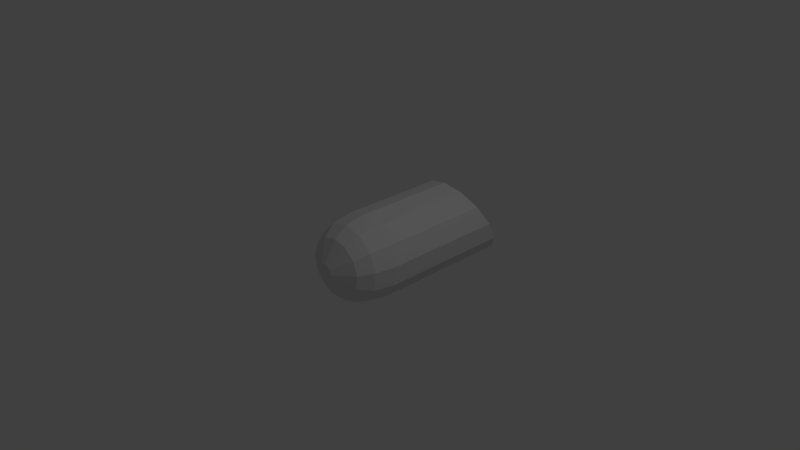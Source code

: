 # Source: salami_1.blend  (saved by Blender 2.78.0; exported with 4.5.12 LTS)
import bpy
from mathutils import Matrix  # noqa: F401  (used for matrix-valued properties, if any)

bpy.ops.wm.read_factory_settings(use_empty=True)
scene = bpy.context.scene
scene.name = 'Scene'

# ---- collections
col_collection_1 = bpy.data.collections.new('Collection 1'); scene.collection.children.link(col_collection_1)

# ---- world
world_world = bpy.data.worlds.new('World'); scene.world = world_world
world_world.color = (0.05088, 0.05088, 0.05088)
world_world.use_sun_shadow = False
world_world.sun_shadow_jitter_overblur = 0.0
world_world.cycles.sampling_method = 'MANUAL'

# ---- cameras
cam_camera = bpy.data.cameras.new('Camera')
cam_camera.clip_end = 100.0
cam_camera.lens = 35.0
cam_camera.sensor_width = 32.0
cam_camera.sensor_height = 18.0
cam_camera.ortho_scale = 7.314
cam_camera.dof.focus_distance = 0.0
cam_camera.dof.aperture_fstop = 128.0

# ---- lights
light_lamp = bpy.data.lights.new('Lamp', 'POINT')
light_lamp.transmission_factor = 0.0
light_lamp.cutoff_distance = 30.0
light_lamp.energy = 100.0
light_lamp.shadow_buffer_clip_start = 1.001
light_lamp.shadow_soft_size = 0.1
light_lamp.shadow_maximum_resolution = 0.006
light_lamp.use_absolute_resolution = True

# ---- meshes
me_circle = bpy.data.meshes.new('Circle')
me_circle.from_pydata([(8.253e-09, 1.0, 0.1094), (-0.4647, 0.8855, 0.1094), (-0.823, 0.5681, 0.1094), (-0.9927, 0.1205, 0.1094), (-0.935, -0.3546, 0.1094), (-0.6631, -0.7485, 0.1094), (-0.2393, -0.9709, 0.1094), (0.2393, -0.9709, 0.1094), (0.6631, -0.7485, 0.1094), (0.935, -0.3546, 0.1094), (0.9927, 0.1205, 0.1094), (0.823, 0.5681, 0.1094), (0.4647, 0.8855, 0.1094), (1.047e-07, 0.9111, 0.623), (-0.4234, 0.8067, 0.623), (-0.7498, 0.5176, 0.623), (-0.9045, 0.1098, 0.623), (-0.8519, -0.3231, 0.623), (-0.6042, -0.682, 0.623), (-0.218, -0.8846, 0.623), (0.218, -0.8846, 0.623), (0.6042, -0.682, 0.623), (0.8519, -0.3231, 0.623), (0.9045, 0.1098, 0.623), (0.7498, 0.5176, 0.623), (0.4234, 0.8067, 0.623), (9.793e-08, 0.7036, 0.9483), (-0.327, 0.623, 0.9483), (-0.579, 0.3997, 0.9483), (-0.6985, 0.08481, 0.9483), (-0.6579, -0.2495, 0.9483), (-0.4666, -0.5266, 0.9483), (-0.1684, -0.6831, 0.9483), (0.1684, -0.6831, 0.9483), (0.4666, -0.5266, 0.9483), (0.6579, -0.2495, 0.9483), (0.6985, 0.08481, 0.9483), (0.579, 0.3997, 0.9483), (0.327, 0.623, 0.9483), (-2.548e-08, 0.2061, 1.236), (-0.09577, 0.1825, 1.236), (-0.1696, 0.1171, 1.236), (-0.2046, 0.02484, 1.236), (-0.1927, -0.07308, 1.236), (-0.1367, -0.1543, 1.236), (-0.04932, -0.2001, 1.236), (0.04932, -0.2001, 1.236), (0.1367, -0.1543, 1.236), (0.1927, -0.07308, 1.236), (0.2046, 0.02484, 1.236), (0.1696, 0.1171, 1.236), (0.09577, 0.1825, 1.236), (0.823, 0.5681, -2.59), (0.2393, -0.9709, -3.474), (0.935, -0.3546, -3.12), (0.6631, -0.7485, -3.346), (0.4647, 0.8855, -2.408), (8.253e-09, 1.0, -2.342), (0.9927, 0.1205, -2.847), (-0.935, -0.3546, -3.12), (-0.4647, 0.8855, -2.408), (-0.2393, -0.9709, -3.474), (-0.823, 0.5681, -2.59), (-0.6631, -0.7485, -3.346), (-0.9927, 0.1205, -2.847)], [], [(8, 9, 22, 21), (6, 61, 53, 7), (55, 53, 61, 63, 59, 64, 62, 60, 57, 56, 52, 58, 54), (25, 13, 26, 38), (1, 2, 15, 14), (9, 10, 23, 22), (2, 3, 16, 15), (10, 11, 24, 23), (3, 4, 17, 16), (11, 12, 25, 24), (4, 5, 18, 17), (12, 0, 13, 25), (5, 6, 19, 18), (6, 7, 20, 19), (7, 8, 21, 20), (0, 1, 14, 13), (34, 35, 48, 47), (18, 19, 32, 31), (19, 20, 33, 32), (20, 21, 34, 33), (13, 14, 27, 26), (21, 22, 35, 34), (14, 15, 28, 27), (22, 23, 36, 35), (15, 16, 29, 28), (23, 24, 37, 36), (16, 17, 30, 29), (24, 25, 38, 37), (17, 18, 31, 30), (40, 41, 42, 43, 44, 45, 46, 47, 48, 49, 50, 51, 39), (27, 28, 41, 40), (35, 36, 49, 48), (28, 29, 42, 41), (36, 37, 50, 49), (29, 30, 43, 42), (37, 38, 51, 50), (30, 31, 44, 43), (38, 26, 39, 51), (31, 32, 45, 44), (32, 33, 46, 45), (33, 34, 47, 46), (26, 27, 40, 39), (55, 54, 9, 8), (58, 52, 11, 10), (56, 57, 0, 12), (53, 55, 8, 7), (54, 58, 10, 9), (52, 56, 12, 11), (64, 59, 4, 3), (63, 61, 6, 5), (57, 60, 1, 0), (62, 64, 3, 2), (59, 63, 5, 4), (60, 62, 2, 1)])
me_circle.use_remesh_preserve_volume = False
me_circle.use_remesh_preserve_attributes = False
me_circle.use_mirror_vertex_groups = False
me_circle.update()

# ---- objects
ob_circle = bpy.data.objects.new('Circle', me_circle)
ob_lamp = bpy.data.objects.new('Lamp', light_lamp)
ob_camera = bpy.data.objects.new('Camera', cam_camera)

# ---- transforms, parenting, visibility, modifiers, constraints
ob_circle.location = (0.0, 0.0, 0.0)
ob_circle.rotation_euler = (1.571, -0.0, 0.0)
ob_circle.scale = (0.5849, 0.5849, 0.5849)
ob_circle.lineart.crease_threshold = 0.0
ob_lamp.location = (4.076, 1.005, 5.904)
ob_lamp.rotation_euler = (0.6503, 0.05522, 1.866)
ob_lamp.lock_rotations_4d = False
ob_lamp.empty_display_type = 'ARROWS'
ob_lamp.color = (0.0, 0.0, 0.0, 0.0)
ob_lamp.lineart.crease_threshold = 0.0
ob_camera.location = (7.481, -6.508, 5.344)
ob_camera.rotation_euler = (1.109, 0.0, 0.8149)
ob_camera.lock_rotations_4d = False
ob_camera.empty_display_type = 'ARROWS'
ob_camera.color = (0.0, 0.0, 0.0, 0.0)
ob_camera.display_type = 'WIRE'
ob_camera.lineart.crease_threshold = 0.0

# ---- collection membership
col_collection_1.objects.link(ob_circle)
col_collection_1.objects.link(ob_lamp)
col_collection_1.objects.link(ob_camera)

# ---- scene / render settings (as saved in the file)
scene.camera = ob_camera
scene.frame_start = 1; scene.frame_end = 250; scene.frame_set(1)
scene.render.engine = 'BLENDER_EEVEE_NEXT'
scene.render.resolution_percentage = 50
scene.render.dither_intensity = 0.0
scene.cycles.use_denoising = False
scene.cycles.samples = 128
scene.cycles.sampling_pattern = 'TABULATED_SOBOL'
scene.cycles.light_sampling_threshold = 0.0
scene.cycles.use_adaptive_sampling = False
scene.cycles.use_light_tree = False
scene.cycles.blur_glossy = 0.0
scene.cycles.sample_clamp_indirect = 0.0
scene.view_settings.view_transform = 'Standard'
bpy.context.view_layer.update()
